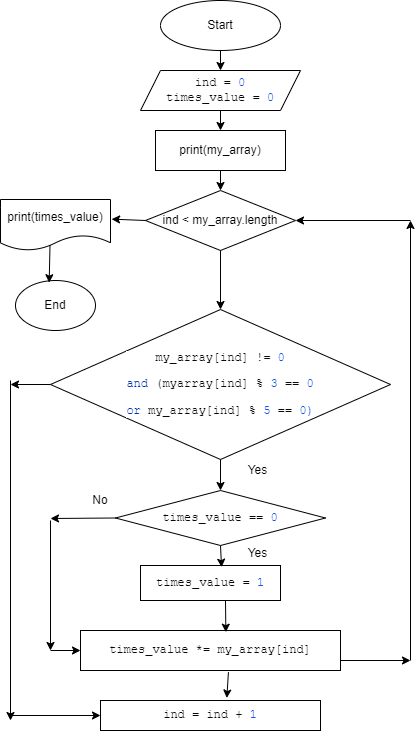

The diagram above was exported from draw.io. Its source (the exported page's mxGraphModel, read from the mxfile embedded in the PNG):
<mxGraphModel dx="421" dy="347" grid="1" gridSize="10" guides="1" tooltips="1" connect="1" arrows="1" fold="1" page="1" pageScale="1" pageWidth="827" pageHeight="1169" math="0" shadow="0">
  <root>
    <mxCell id="0" />
    <mxCell id="1" parent="0" />
    <mxCell id="2" value="Start" style="ellipse;whiteSpace=wrap;html=1;" parent="1" vertex="1">
      <mxGeometry x="190" y="20" width="120" height="50" as="geometry" />
    </mxCell>
    <mxCell id="3" value="&lt;pre style=&quot;background-color: #ffffff ; color: #080808 ; font-family: &amp;quot;jetbrains mono&amp;quot; , monospace ; font-size: 10 5pt&quot;&gt;ind = &lt;span style=&quot;color: #1750eb&quot;&gt;0&lt;br&gt;&lt;/span&gt;times_value = &lt;span style=&quot;color: #1750eb&quot;&gt;0&lt;/span&gt;&lt;/pre&gt;" style="shape=parallelogram;perimeter=parallelogramPerimeter;whiteSpace=wrap;html=1;fixedSize=1;" parent="1" vertex="1">
      <mxGeometry x="170" y="90" width="160" height="40" as="geometry" />
    </mxCell>
    <mxCell id="4" value="" style="endArrow=classic;html=1;exitX=0.5;exitY=1;exitDx=0;exitDy=0;" parent="1" source="2" edge="1">
      <mxGeometry width="50" height="50" relative="1" as="geometry">
        <mxPoint x="210" y="210" as="sourcePoint" />
        <mxPoint x="250" y="90" as="targetPoint" />
      </mxGeometry>
    </mxCell>
    <mxCell id="5" value="print(my_array)" style="rounded=0;whiteSpace=wrap;html=1;" parent="1" vertex="1">
      <mxGeometry x="185" y="150" width="130" height="40" as="geometry" />
    </mxCell>
    <mxCell id="8" value="" style="endArrow=classic;html=1;entryX=0.5;entryY=0;entryDx=0;entryDy=0;exitX=0.5;exitY=1;exitDx=0;exitDy=0;" parent="1" source="3" target="5" edge="1">
      <mxGeometry width="50" height="50" relative="1" as="geometry">
        <mxPoint x="190" y="230" as="sourcePoint" />
        <mxPoint x="240" y="180" as="targetPoint" />
      </mxGeometry>
    </mxCell>
    <mxCell id="9" value="ind &amp;lt; my_array.length" style="rhombus;whiteSpace=wrap;html=1;" parent="1" vertex="1">
      <mxGeometry x="175" y="210" width="150" height="60" as="geometry" />
    </mxCell>
    <mxCell id="10" value="" style="endArrow=classic;html=1;entryX=0.5;entryY=0;entryDx=0;entryDy=0;exitX=0.5;exitY=1;exitDx=0;exitDy=0;" parent="1" source="5" target="9" edge="1">
      <mxGeometry width="50" height="50" relative="1" as="geometry">
        <mxPoint x="190" y="230" as="sourcePoint" />
        <mxPoint x="240" y="180" as="targetPoint" />
      </mxGeometry>
    </mxCell>
    <mxCell id="11" value="&lt;pre style=&quot;background-color: #ffffff ; color: #080808 ; font-family: &amp;#34;jetbrains mono&amp;#34; , monospace ; font-size: 10 5pt&quot;&gt;my_array[ind] != &lt;span style=&quot;color: #1750eb&quot;&gt;0&lt;/span&gt;&lt;/pre&gt;&lt;pre style=&quot;background-color: #ffffff ; color: #080808 ; font-family: &amp;#34;jetbrains mono&amp;#34; , monospace ; font-size: 10 5pt&quot;&gt;&lt;span style=&quot;color: #0033b3&quot;&gt;and &lt;/span&gt;(myarray[ind] % &lt;span style=&quot;color: #1750eb&quot;&gt;3 &lt;/span&gt;== &lt;span style=&quot;color: #1750eb&quot;&gt;0&lt;/span&gt;&lt;/pre&gt;&lt;pre style=&quot;background-color: #ffffff ; color: #080808 ; font-family: &amp;#34;jetbrains mono&amp;#34; , monospace ; font-size: 10 5pt&quot;&gt;&lt;span style=&quot;color: #0033b3&quot;&gt;or &lt;/span&gt;my_array[ind] % &lt;span style=&quot;color: #1750eb&quot;&gt;5 &lt;/span&gt;== &lt;span style=&quot;color: #1750eb&quot;&gt;0)&lt;/span&gt;&lt;/pre&gt;" style="rhombus;whiteSpace=wrap;html=1;" vertex="1" parent="1">
      <mxGeometry x="80" y="329" width="340" height="150" as="geometry" />
    </mxCell>
    <mxCell id="12" value="" style="endArrow=classic;html=1;entryX=0.5;entryY=0;entryDx=0;entryDy=0;exitX=0.5;exitY=1;exitDx=0;exitDy=0;" edge="1" parent="1" source="9" target="11">
      <mxGeometry width="50" height="50" relative="1" as="geometry">
        <mxPoint x="230" y="270" as="sourcePoint" />
        <mxPoint x="280" y="220" as="targetPoint" />
      </mxGeometry>
    </mxCell>
    <mxCell id="13" value="&lt;pre style=&quot;background-color: #ffffff ; color: #080808 ; font-family: &amp;#34;jetbrains mono&amp;#34; , monospace ; font-size: 10 5pt&quot;&gt;times_value == &lt;span style=&quot;color: #1750eb&quot;&gt;0&lt;/span&gt;&lt;/pre&gt;" style="rhombus;whiteSpace=wrap;html=1;" vertex="1" parent="1">
      <mxGeometry x="145" y="510" width="210" height="55" as="geometry" />
    </mxCell>
    <mxCell id="14" value="" style="endArrow=classic;html=1;exitX=0.5;exitY=1;exitDx=0;exitDy=0;entryX=0.5;entryY=0;entryDx=0;entryDy=0;" edge="1" parent="1" source="11" target="13">
      <mxGeometry width="50" height="50" relative="1" as="geometry">
        <mxPoint x="230" y="580" as="sourcePoint" />
        <mxPoint x="280" y="530" as="targetPoint" />
      </mxGeometry>
    </mxCell>
    <mxCell id="15" value="&lt;pre style=&quot;background-color: #ffffff ; color: #080808 ; font-family: &amp;#34;jetbrains mono&amp;#34; , monospace ; font-size: 10 5pt&quot;&gt;times_value = &lt;span style=&quot;color: #1750eb&quot;&gt;1&lt;/span&gt;&lt;/pre&gt;" style="rounded=0;whiteSpace=wrap;html=1;" vertex="1" parent="1">
      <mxGeometry x="170" y="585" width="140" height="35" as="geometry" />
    </mxCell>
    <mxCell id="16" value="" style="endArrow=classic;html=1;entryX=0.579;entryY=0.048;entryDx=0;entryDy=0;entryPerimeter=0;exitX=0.5;exitY=1;exitDx=0;exitDy=0;" edge="1" parent="1" source="13" target="15">
      <mxGeometry width="50" height="50" relative="1" as="geometry">
        <mxPoint x="230" y="570" as="sourcePoint" />
        <mxPoint x="280" y="520" as="targetPoint" />
      </mxGeometry>
    </mxCell>
    <mxCell id="17" value="&lt;pre style=&quot;background-color: #ffffff ; color: #080808 ; font-family: &amp;#34;jetbrains mono&amp;#34; , monospace ; font-size: 10 5pt&quot;&gt;times_value *= my_array[ind]&lt;/pre&gt;" style="rounded=0;whiteSpace=wrap;html=1;" vertex="1" parent="1">
      <mxGeometry x="110" y="650" width="260" height="40" as="geometry" />
    </mxCell>
    <mxCell id="18" value="" style="endArrow=classic;html=1;entryX=0.559;entryY=0.042;entryDx=0;entryDy=0;entryPerimeter=0;" edge="1" parent="1" target="17">
      <mxGeometry width="50" height="50" relative="1" as="geometry">
        <mxPoint x="255" y="620" as="sourcePoint" />
        <mxPoint x="280" y="490" as="targetPoint" />
      </mxGeometry>
    </mxCell>
    <mxCell id="19" value="" style="endArrow=classic;html=1;exitX=0;exitY=0.5;exitDx=0;exitDy=0;" edge="1" parent="1" source="13">
      <mxGeometry width="50" height="50" relative="1" as="geometry">
        <mxPoint x="230" y="540" as="sourcePoint" />
        <mxPoint x="80" y="538" as="targetPoint" />
      </mxGeometry>
    </mxCell>
    <mxCell id="20" value="" style="endArrow=classic;html=1;" edge="1" parent="1">
      <mxGeometry width="50" height="50" relative="1" as="geometry">
        <mxPoint x="80" y="540" as="sourcePoint" />
        <mxPoint x="80" y="670" as="targetPoint" />
      </mxGeometry>
    </mxCell>
    <mxCell id="21" value="" style="endArrow=classic;html=1;entryX=0;entryY=0.5;entryDx=0;entryDy=0;" edge="1" parent="1" target="17">
      <mxGeometry width="50" height="50" relative="1" as="geometry">
        <mxPoint x="80" y="670" as="sourcePoint" />
        <mxPoint x="280" y="490" as="targetPoint" />
      </mxGeometry>
    </mxCell>
    <mxCell id="22" value="No" style="text;html=1;strokeColor=none;fillColor=none;align=center;verticalAlign=middle;whiteSpace=wrap;rounded=0;" vertex="1" parent="1">
      <mxGeometry x="100" y="510" width="60" height="20" as="geometry" />
    </mxCell>
    <mxCell id="23" value="Yes" style="text;html=1;strokeColor=none;fillColor=none;align=center;verticalAlign=middle;whiteSpace=wrap;rounded=0;" vertex="1" parent="1">
      <mxGeometry x="265" y="479" width="45" height="21" as="geometry" />
    </mxCell>
    <mxCell id="24" value="Yes" style="text;html=1;strokeColor=none;fillColor=none;align=center;verticalAlign=middle;whiteSpace=wrap;rounded=0;" vertex="1" parent="1">
      <mxGeometry x="270" y="565" width="35" height="15" as="geometry" />
    </mxCell>
    <mxCell id="25" value="&lt;pre style=&quot;background-color: #ffffff ; color: #080808 ; font-family: &amp;#34;jetbrains mono&amp;#34; , monospace ; font-size: 10 5pt&quot;&gt;ind = ind + &lt;span style=&quot;color: #1750eb&quot;&gt;1&lt;/span&gt;&lt;/pre&gt;" style="rounded=0;whiteSpace=wrap;html=1;" vertex="1" parent="1">
      <mxGeometry x="130" y="720" width="220" height="30" as="geometry" />
    </mxCell>
    <mxCell id="26" value="" style="endArrow=classic;html=1;entryX=0.574;entryY=-0.083;entryDx=0;entryDy=0;entryPerimeter=0;exitX=0.569;exitY=1.042;exitDx=0;exitDy=0;exitPerimeter=0;" edge="1" parent="1" source="17" target="25">
      <mxGeometry width="50" height="50" relative="1" as="geometry">
        <mxPoint x="230" y="610" as="sourcePoint" />
        <mxPoint x="280" y="560" as="targetPoint" />
      </mxGeometry>
    </mxCell>
    <mxCell id="27" value="" style="endArrow=classic;html=1;exitX=0;exitY=0.5;exitDx=0;exitDy=0;" edge="1" parent="1" source="11">
      <mxGeometry width="50" height="50" relative="1" as="geometry">
        <mxPoint x="230" y="610" as="sourcePoint" />
        <mxPoint x="40" y="404" as="targetPoint" />
      </mxGeometry>
    </mxCell>
    <mxCell id="28" value="" style="endArrow=classic;html=1;" edge="1" parent="1">
      <mxGeometry width="50" height="50" relative="1" as="geometry">
        <mxPoint x="40" y="400" as="sourcePoint" />
        <mxPoint x="40" y="740" as="targetPoint" />
      </mxGeometry>
    </mxCell>
    <mxCell id="29" value="" style="endArrow=classic;html=1;entryX=0;entryY=0.5;entryDx=0;entryDy=0;" edge="1" parent="1" target="25">
      <mxGeometry width="50" height="50" relative="1" as="geometry">
        <mxPoint x="40" y="735" as="sourcePoint" />
        <mxPoint x="220" y="560" as="targetPoint" />
      </mxGeometry>
    </mxCell>
    <mxCell id="31" value="print(times_value)" style="shape=document;whiteSpace=wrap;html=1;boundedLbl=1;" vertex="1" parent="1">
      <mxGeometry x="30" y="219" width="110" height="51" as="geometry" />
    </mxCell>
    <mxCell id="32" value="End" style="ellipse;whiteSpace=wrap;html=1;" vertex="1" parent="1">
      <mxGeometry x="45" y="300" width="80" height="50" as="geometry" />
    </mxCell>
    <mxCell id="33" value="" style="endArrow=classic;html=1;entryX=1.01;entryY=0.385;entryDx=0;entryDy=0;entryPerimeter=0;exitX=0;exitY=0.5;exitDx=0;exitDy=0;" edge="1" parent="1" source="9" target="31">
      <mxGeometry width="50" height="50" relative="1" as="geometry">
        <mxPoint x="30" y="450" as="sourcePoint" />
        <mxPoint x="80" y="400" as="targetPoint" />
      </mxGeometry>
    </mxCell>
    <mxCell id="34" value="" style="endArrow=classic;html=1;entryX=0.421;entryY=0.044;entryDx=0;entryDy=0;exitX=0.45;exitY=0.892;exitDx=0;exitDy=0;exitPerimeter=0;entryPerimeter=0;" edge="1" parent="1" source="31" target="32">
      <mxGeometry width="50" height="50" relative="1" as="geometry">
        <mxPoint x="100" y="290" as="sourcePoint" />
        <mxPoint x="80" y="400" as="targetPoint" />
      </mxGeometry>
    </mxCell>
    <mxCell id="35" value="" style="endArrow=classic;html=1;exitX=1;exitY=0.75;exitDx=0;exitDy=0;" edge="1" parent="1" source="17">
      <mxGeometry width="50" height="50" relative="1" as="geometry">
        <mxPoint x="414" y="660" as="sourcePoint" />
        <mxPoint x="440" y="680" as="targetPoint" />
      </mxGeometry>
    </mxCell>
    <mxCell id="36" value="" style="endArrow=classic;html=1;" edge="1" parent="1">
      <mxGeometry width="50" height="50" relative="1" as="geometry">
        <mxPoint x="440" y="680" as="sourcePoint" />
        <mxPoint x="440" y="240" as="targetPoint" />
      </mxGeometry>
    </mxCell>
    <mxCell id="37" value="" style="endArrow=classic;html=1;entryX=1;entryY=0.5;entryDx=0;entryDy=0;" edge="1" parent="1" target="9">
      <mxGeometry width="50" height="50" relative="1" as="geometry">
        <mxPoint x="440" y="240" as="sourcePoint" />
        <mxPoint x="330" y="400" as="targetPoint" />
      </mxGeometry>
    </mxCell>
  </root>
</mxGraphModel>